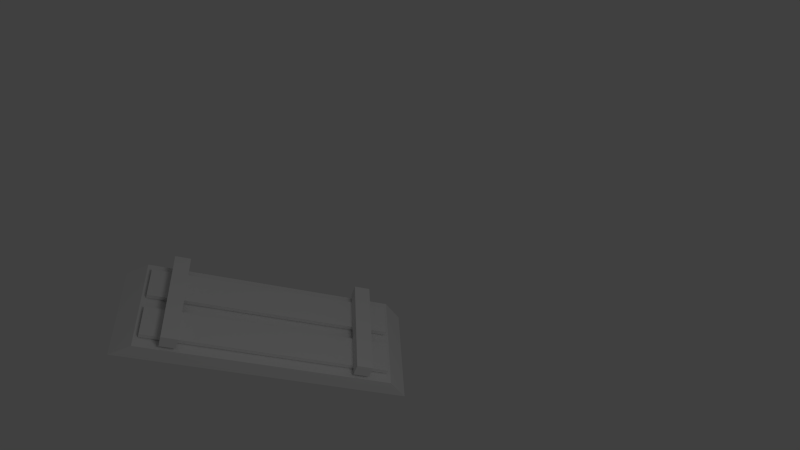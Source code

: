 # Source: single.blend  (saved by Blender 2.70.0; exported with 4.5.12 LTS)
import bpy
from mathutils import Matrix  # noqa: F401  (used for matrix-valued properties, if any)

bpy.ops.wm.read_factory_settings(use_empty=True)
scene = bpy.context.scene
scene.name = 'Scene'

# ---- collections
col_collection_1 = bpy.data.collections.new('Collection 1'); scene.collection.children.link(col_collection_1)

# ---- materials (node trees are filled in below, after node groups)
mat_material_001 = bpy.data.materials.new('Material.001')
mat_material_001.alpha_threshold = 0.0
mat_material_001.use_transparent_shadow = False
mat_material_001.roughness = 0.5
mat_material_001.line_color = (0.0, 0.0, 0.0, 1.0)

# ---- material node trees

# ---- world
world_world = bpy.data.worlds.new('World'); scene.world = world_world
world_world.color = (0.05088, 0.05088, 0.05088)
world_world.use_sun_shadow = False
world_world.sun_shadow_jitter_overblur = 0.0
world_world.cycles.sampling_method = 'MANUAL'
world_world.cycles.sample_map_resolution = 256

# ---- cameras
cam_camera = bpy.data.cameras.new('Camera')
cam_camera.clip_end = 100.0
cam_camera.lens = 35.0
cam_camera.sensor_width = 32.0
cam_camera.sensor_height = 18.0
cam_camera.ortho_scale = 7.314
cam_camera.dof.focus_distance = 0.0
cam_camera.dof.aperture_fstop = 128.0

# ---- lights
light_lamp = bpy.data.lights.new('Lamp', 'POINT')
light_lamp.transmission_factor = 0.0
light_lamp.cutoff_distance = 30.0
light_lamp.energy = 100.0
light_lamp.shadow_buffer_clip_start = 1.001
light_lamp.shadow_soft_size = 1.0
light_lamp.shadow_maximum_resolution = 0.006
light_lamp.use_absolute_resolution = True
light_lamp.cycles.use_multiple_importance_sampling = False

# ---- meshes
me_plane = bpy.data.meshes.new('Plane')
me_plane.from_pydata([(-0.5, -1.072, -0.1291), (-0.5, 1.08, -0.1291), (0.5018, 1.08, -0.1291), (0.5018, -1.072, -0.1291), (-0.5, -0.9262, 0.03749), (-0.5, 0.9338, 0.03749), (0.5018, 0.9338, 0.03749), (0.5018, -0.9262, 0.03749)], [], [(4, 5, 1, 0), (5, 6, 2, 1), (6, 7, 3, 2), (7, 4, 0, 3), (0, 1, 2, 3), (7, 6, 5, 4)])
me_plane.use_remesh_preserve_volume = False
me_plane.use_remesh_preserve_attributes = False
me_plane.use_mirror_vertex_groups = False
me_plane.update()
me_cube_001 = bpy.data.meshes.new('Cube.001')
me_cube_001.from_pydata([(-8.514, 0.07921, -7.411), (-8.774, 0.07921, -7.411), (-8.774, 0.1124, -7.411), (-8.514, 0.1124, -7.411), (-8.514, 0.1124, -5.587), (-8.514, 0.07921, -5.587), (-8.774, 0.1124, -5.587), (-8.774, 0.07921, -5.587), (-8.398, 0.1124, -7.411), (-8.138, 0.1124, -7.411), (-8.138, 0.07921, -7.411), (-8.398, 0.07921, -7.411), (-8.138, 0.1124, -5.587), (-8.138, 0.07921, -5.587), (-8.398, 0.1124, -5.587), (-8.398, 0.07921, -5.587), (-8.056, 0.1136, -5.855), (-8.851, 0.1136, -5.855), (-8.056, 0.1136, -5.736), (-8.851, 0.1136, -5.736), (-8.056, 0.1136, -7.261), (-8.851, 0.1136, -7.261), (-8.056, 0.1136, -7.142), (-8.851, 0.1136, -7.142), (-8.851, 0.2136, -7.142), (-8.056, 0.2136, -7.142), (-8.851, 0.2136, -7.261), (-8.056, 0.2136, -7.261), (-8.851, 0.2136, -5.736), (-8.056, 0.2136, -5.736), (-8.851, 0.2136, -5.855), (-8.056, 0.2136, -5.855)], [], [(0, 1, 2, 3), (5, 0, 3, 4), (4, 6, 7, 5), (1, 7, 6, 2), (1, 0, 5, 7), (6, 4, 3, 2), (8, 9, 10, 11), (9, 12, 13, 10), (12, 14, 15, 13), (14, 8, 11, 15), (11, 10, 13, 15), (14, 12, 9, 8), (17, 16, 18, 19), (21, 20, 22, 23), (23, 22, 25, 24), (20, 21, 26, 27), (21, 23, 24, 26), (22, 20, 27, 25), (25, 27, 26, 24), (19, 18, 29, 28), (16, 17, 30, 31), (18, 16, 31, 29), (17, 19, 28, 30), (29, 31, 30, 28)])
_uv = me_cube_001.uv_layers.new(name='UVMap')
_uv.uv.foreach_set('vector', [0.5484, 0.461, 0.5484, 0.5648, 0.5383, 0.5648, 0.5383, 0.461, 0.5644, 0.5593, 0.03635, 0.5593, 0.04399, 0.4674, 0.572, 0.4674, 0.5495, 0.4592, 0.5495, 0.563, 0.5394, 0.563, 0.5394, 0.4592, 0.04399, 0.4632, 0.572, 0.4632, 0.5644, 0.555, 0.03635, 0.555, 0.03308, 0.5622, 0.03308, 0.4584, 0.573, 0.4584, 0.573, 0.5622, 0.5719, 0.4582, 0.5719, 0.5619, 0.03199, 0.5619, 0.03199, 0.4582, 0.525, 0.565, 0.525, 0.4613, 0.5351, 0.4614, 0.5351, 0.565, 0.04291, 0.4668, 0.5709, 0.4668, 0.5633, 0.5586, 0.03526, 0.5586, 0.537, 0.4569, 0.537, 0.5606, 0.5268, 0.5606, 0.5268, 0.4568, 0.5632, 0.5579, 0.02329, 0.5579, 0.03111, 0.4641, 0.571, 0.4641, 0.03635, 0.5641, 0.03635, 0.4603, 0.5762, 0.4603, 0.5762, 0.5641, 0.5741, 0.4592, 0.5741, 0.563, 0.03417, 0.563, 0.03417, 0.4592, 0.4408, 0.9005, 0.09493, 0.9005, 0.09493, 0.8487, 0.4408, 0.8487, 0.4408, 0.9009, 0.09493, 0.9009, 0.09493, 0.8491, 0.4408, 0.8491, 0.4405, 0.8941, 0.09518, 0.8941, 0.09544, 0.8487, 0.4408, 0.8487, 0.09595, 0.8489, 0.4413, 0.8489, 0.441, 0.8944, 0.09569, 0.8944, 0.3047, 0.8562, 0.3565, 0.8562, 0.3565, 0.8997, 0.3047, 0.8997, 0.3034, 0.8479, 0.3034, 0.8997, 0.2599, 0.8997, 0.2599, 0.8479, 0.1013, 0.9661, 0.1013, 0.9143, 0.4472, 0.9143, 0.4472, 0.9661, 0.4405, 0.8938, 0.09518, 0.8938, 0.09544, 0.8483, 0.4408, 0.8483, 0.09595, 0.8486, 0.4413, 0.8486, 0.441, 0.894, 0.09569, 0.894, 0.4013, 0.8485, 0.4013, 0.9003, 0.3578, 0.9003, 0.3578, 0.8485, 0.388, 0.8541, 0.4398, 0.8541, 0.4398, 0.8976, 0.388, 0.8976, 0.1015, 0.9663, 0.1015, 0.9144, 0.4473, 0.9144, 0.4473, 0.9663])
me_cube_001.materials.append(mat_material_001)
me_cube_001.use_remesh_preserve_volume = False
me_cube_001.use_remesh_preserve_attributes = False
me_cube_001.use_mirror_vertex_groups = False
me_cube_001.update()

# ---- objects
ob_plane = bpy.data.objects.new('Plane', me_plane)
ob_mesh = bpy.data.objects.new('Mesh', me_cube_001)
ob_lamp = bpy.data.objects.new('Lamp', light_lamp)
ob_camera = bpy.data.objects.new('Camera', cam_camera)

# ---- transforms, parenting, visibility, modifiers, constraints
ob_plane.location = (0.0, 0.0, 0.0)
ob_plane.scale = (1.0, 1.278, 1.0)
ob_plane.lineart.crease_threshold = 0.0
ob_mesh.location = (10.64, -8.17, -0.05254)
ob_mesh.rotation_euler = (1.571, -0.0, 0.0)
ob_mesh.scale = (1.258, 1.258, 1.258)
ob_mesh.lineart.crease_threshold = 0.0
ob_lamp.location = (4.076, 1.005, 5.904)
ob_lamp.rotation_euler = (0.6503, 0.05522, 1.866)
ob_lamp.lock_rotations_4d = False
ob_lamp.empty_display_type = 'ARROWS'
ob_lamp.color = (0.0, 0.0, 0.0, 0.0)
ob_lamp.lineart.crease_threshold = 0.0
ob_camera.location = (5.545, -0.9892, 6.325)
ob_camera.rotation_euler = (0.8463, -0.3015, 1.509)
ob_camera.lock_rotations_4d = False
ob_camera.empty_display_type = 'ARROWS'
ob_camera.color = (0.0, 0.0, 0.0, 0.0)
ob_camera.display_type = 'WIRE'
ob_camera.lineart.crease_threshold = 0.0

# ---- collection membership
col_collection_1.objects.link(ob_plane)
col_collection_1.objects.link(ob_mesh)
col_collection_1.objects.link(ob_lamp)
col_collection_1.objects.link(ob_camera)

# ---- scene / render settings (as saved in the file)
scene.camera = ob_camera
scene.frame_start = 1; scene.frame_end = 250; scene.frame_set(1)
scene.render.engine = 'BLENDER_EEVEE_NEXT'
scene.render.image_settings.color_mode = 'RGB'
scene.render.image_settings.compression = 90
scene.render.resolution_percentage = 50
scene.render.dither_intensity = 0.0
scene.render.bake_margin = 2
scene.render.bake_bias = 0.0
scene.cycles.use_denoising = False
scene.cycles.samples = 10
scene.cycles.sampling_pattern = 'TABULATED_SOBOL'
scene.cycles.light_sampling_threshold = 0.0
scene.cycles.use_adaptive_sampling = False
scene.cycles.use_light_tree = False
scene.cycles.blur_glossy = 0.0
scene.cycles.volume_bounces = 1
scene.cycles.pixel_filter_type = 'GAUSSIAN'
scene.cycles.sample_clamp_indirect = 0.0
scene.view_settings.view_transform = 'Standard'
bpy.context.view_layer.update()
